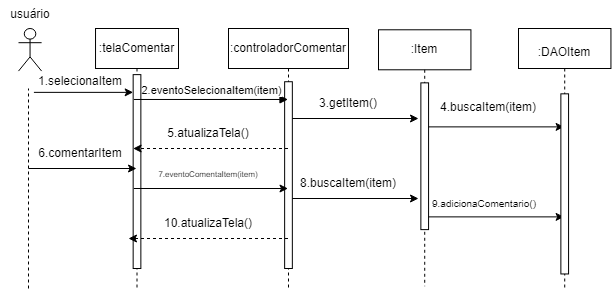

The diagram above was exported from draw.io. Its source (the exported page's mxGraphModel, read from the mxfile embedded in the PNG):
<mxGraphModel dx="1724" dy="351" grid="1" gridSize="10" guides="1" tooltips="1" connect="1" arrows="1" fold="1" page="1" pageScale="1" pageWidth="850" pageHeight="1100" math="0" shadow="0">
  <root>
    <mxCell id="0" />
    <mxCell id="1" parent="0" />
    <mxCell id="aM9ryv3xv72pqoxQDRHE-1" value=":telaComentar" style="shape=umlLifeline;perimeter=lifelinePerimeter;whiteSpace=wrap;html=1;container=0;dropTarget=0;collapsible=0;recursiveResize=0;outlineConnect=0;portConstraint=eastwest;newEdgeStyle={&quot;edgeStyle&quot;:&quot;elbowEdgeStyle&quot;,&quot;elbow&quot;:&quot;vertical&quot;,&quot;curved&quot;:0,&quot;rounded&quot;:0};" parent="1" vertex="1">
      <mxGeometry x="87.03" y="40" width="82.97" height="260" as="geometry" />
    </mxCell>
    <mxCell id="aM9ryv3xv72pqoxQDRHE-2" value="" style="html=1;points=[];perimeter=orthogonalPerimeter;outlineConnect=0;targetShapes=umlLifeline;portConstraint=eastwest;newEdgeStyle={&quot;edgeStyle&quot;:&quot;elbowEdgeStyle&quot;,&quot;elbow&quot;:&quot;vertical&quot;,&quot;curved&quot;:0,&quot;rounded&quot;:0};" parent="aM9ryv3xv72pqoxQDRHE-1" vertex="1">
      <mxGeometry x="37.629999999999995" y="46.13" width="7.7" height="193.87" as="geometry" />
    </mxCell>
    <mxCell id="aM9ryv3xv72pqoxQDRHE-5" value=":controladorComentar" style="shape=umlLifeline;perimeter=lifelinePerimeter;whiteSpace=wrap;html=1;container=0;dropTarget=0;collapsible=0;recursiveResize=0;outlineConnect=0;portConstraint=eastwest;newEdgeStyle={&quot;edgeStyle&quot;:&quot;elbowEdgeStyle&quot;,&quot;elbow&quot;:&quot;vertical&quot;,&quot;curved&quot;:0,&quot;rounded&quot;:0};" parent="1" vertex="1">
      <mxGeometry x="220" y="40" width="120" height="260" as="geometry" />
    </mxCell>
    <mxCell id="aM9ryv3xv72pqoxQDRHE-6" value="" style="html=1;points=[];perimeter=orthogonalPerimeter;outlineConnect=0;targetShapes=umlLifeline;portConstraint=eastwest;newEdgeStyle={&quot;edgeStyle&quot;:&quot;elbowEdgeStyle&quot;,&quot;elbow&quot;:&quot;vertical&quot;,&quot;curved&quot;:0,&quot;rounded&quot;:0};" parent="aM9ryv3xv72pqoxQDRHE-5" vertex="1">
      <mxGeometry x="56.14" y="53.23" width="7.7" height="186.77" as="geometry" />
    </mxCell>
    <mxCell id="aM9ryv3xv72pqoxQDRHE-7" value="2.eventoSelecionaItem(item)" style="html=1;verticalAlign=bottom;endArrow=block;edgeStyle=elbowEdgeStyle;elbow=vertical;curved=0;rounded=0;" parent="1" target="aM9ryv3xv72pqoxQDRHE-5" edge="1">
      <mxGeometry x="-0.002" relative="1" as="geometry">
        <mxPoint x="125.39445479962718" y="110.96774193548383" as="sourcePoint" />
        <Array as="points">
          <mxPoint x="202.56756756756758" y="110.96774193548387" />
        </Array>
        <mxPoint x="268.0405405405406" y="110.96774193548383" as="targetPoint" />
        <mxPoint as="offset" />
      </mxGeometry>
    </mxCell>
    <mxCell id="bSYmQkcZP1KdPT-xnH5G-5" value="" style="shape=umlActor;verticalLabelPosition=bottom;verticalAlign=top;html=1;outlineConnect=0;" parent="1" vertex="1">
      <mxGeometry x="10" y="39.99677419354838" width="23.10810810810811" height="42.58064516129032" as="geometry" />
    </mxCell>
    <mxCell id="bSYmQkcZP1KdPT-xnH5G-11" value="" style="endArrow=classic;html=1;rounded=0;" parent="1" target="aM9ryv3xv72pqoxQDRHE-2" edge="1">
      <mxGeometry width="50" height="50" relative="1" as="geometry">
        <mxPoint x="25.405405405405407" y="103.87096774193549" as="sourcePoint" />
        <mxPoint x="233.3783783783784" y="132.25806451612902" as="targetPoint" />
      </mxGeometry>
    </mxCell>
    <mxCell id="bSYmQkcZP1KdPT-xnH5G-12" value="1.selecionaItem" style="text;strokeColor=none;align=center;fillColor=none;html=1;verticalAlign=middle;whiteSpace=wrap;rounded=0;" parent="1" vertex="1">
      <mxGeometry x="48.513513513513516" y="82.58064516129032" width="46.21621621621622" height="21.29032258064516" as="geometry" />
    </mxCell>
    <mxCell id="bSYmQkcZP1KdPT-xnH5G-22" value=":Item" style="shape=umlLifeline;perimeter=lifelinePerimeter;whiteSpace=wrap;html=1;container=0;dropTarget=0;collapsible=0;recursiveResize=0;outlineConnect=0;portConstraint=eastwest;newEdgeStyle={&quot;edgeStyle&quot;:&quot;elbowEdgeStyle&quot;,&quot;elbow&quot;:&quot;vertical&quot;,&quot;curved&quot;:0,&quot;rounded&quot;:0};" parent="1" vertex="1">
      <mxGeometry x="369.99999999999994" y="41.28999999999999" width="92.43" height="256.45" as="geometry" />
    </mxCell>
    <mxCell id="bSYmQkcZP1KdPT-xnH5G-23" value="" style="html=1;points=[];perimeter=orthogonalPerimeter;outlineConnect=0;targetShapes=umlLifeline;portConstraint=eastwest;newEdgeStyle={&quot;edgeStyle&quot;:&quot;elbowEdgeStyle&quot;,&quot;elbow&quot;:&quot;vertical&quot;,&quot;curved&quot;:0,&quot;rounded&quot;:0};" parent="bSYmQkcZP1KdPT-xnH5G-22" vertex="1">
      <mxGeometry x="42.37" y="53.059999999999995" width="7.7" height="146.77" as="geometry" />
    </mxCell>
    <mxCell id="bSYmQkcZP1KdPT-xnH5G-27" value="" style="endArrow=classic;html=1;rounded=0;" parent="1" edge="1">
      <mxGeometry width="50" height="50" relative="1" as="geometry">
        <mxPoint x="283.84756756756747" y="130" as="sourcePoint" />
        <mxPoint x="410" y="130" as="targetPoint" />
      </mxGeometry>
    </mxCell>
    <mxCell id="bSYmQkcZP1KdPT-xnH5G-28" value="4.buscaItem(item)" style="text;strokeColor=none;align=center;fillColor=none;html=1;verticalAlign=middle;whiteSpace=wrap;rounded=0;" parent="1" vertex="1">
      <mxGeometry x="450" y="103.87" width="60" height="30" as="geometry" />
    </mxCell>
    <mxCell id="bSYmQkcZP1KdPT-xnH5G-30" value="" style="endArrow=classic;html=1;rounded=0;" parent="1" edge="1">
      <mxGeometry width="50" height="50" relative="1" as="geometry">
        <mxPoint x="420.0018918918919" y="138.38999999999993" as="sourcePoint" />
        <mxPoint x="555.61" y="138.39" as="targetPoint" />
      </mxGeometry>
    </mxCell>
    <mxCell id="bSYmQkcZP1KdPT-xnH5G-31" value="3.getItem()" style="text;strokeColor=none;align=center;fillColor=none;html=1;verticalAlign=middle;whiteSpace=wrap;rounded=0;" parent="1" vertex="1">
      <mxGeometry x="310" y="100" width="60" height="30" as="geometry" />
    </mxCell>
    <mxCell id="bSYmQkcZP1KdPT-xnH5G-33" value="" style="endArrow=none;dashed=1;html=1;rounded=0;" parent="1" edge="1">
      <mxGeometry width="50" height="50" relative="1" as="geometry">
        <mxPoint x="20" y="300" as="sourcePoint" />
        <mxPoint x="20" y="100" as="targetPoint" />
      </mxGeometry>
    </mxCell>
    <mxCell id="bSYmQkcZP1KdPT-xnH5G-34" value="" style="html=1;labelBackgroundColor=#ffffff;startArrow=none;startFill=0;startSize=6;endArrow=classic;endFill=1;endSize=6;jettySize=auto;orthogonalLoop=1;strokeWidth=1;dashed=1;fontSize=14;rounded=0;" parent="1" source="aM9ryv3xv72pqoxQDRHE-5" edge="1">
      <mxGeometry width="60" height="60" relative="1" as="geometry">
        <mxPoint x="260" y="160" as="sourcePoint" />
        <mxPoint x="124.6008853681268" y="159.99500000000012" as="targetPoint" />
      </mxGeometry>
    </mxCell>
    <mxCell id="bSYmQkcZP1KdPT-xnH5G-35" value="5.atualizaTela()" style="text;strokeColor=none;align=center;fillColor=none;html=1;verticalAlign=middle;whiteSpace=wrap;rounded=0;" parent="1" vertex="1">
      <mxGeometry x="170" y="130" width="60" height="30" as="geometry" />
    </mxCell>
    <mxCell id="bSYmQkcZP1KdPT-xnH5G-36" value="" style="endArrow=classic;html=1;rounded=0;" parent="1" target="aM9ryv3xv72pqoxQDRHE-1" edge="1">
      <mxGeometry width="50" height="50" relative="1" as="geometry">
        <mxPoint x="20" y="180" as="sourcePoint" />
        <mxPoint x="87.03" y="140" as="targetPoint" />
      </mxGeometry>
    </mxCell>
    <mxCell id="bSYmQkcZP1KdPT-xnH5G-37" value="6.comentarItem" style="text;strokeColor=none;align=center;fillColor=none;html=1;verticalAlign=middle;whiteSpace=wrap;rounded=0;" parent="1" vertex="1">
      <mxGeometry x="41.620000000000005" y="150" width="60" height="30" as="geometry" />
    </mxCell>
    <mxCell id="bSYmQkcZP1KdPT-xnH5G-39" value="" style="endArrow=classic;html=1;rounded=0;" parent="1" target="aM9ryv3xv72pqoxQDRHE-5" edge="1">
      <mxGeometry width="50" height="50" relative="1" as="geometry">
        <mxPoint x="125.3508853681268" y="200" as="sourcePoint" />
        <mxPoint x="190" y="200" as="targetPoint" />
      </mxGeometry>
    </mxCell>
    <mxCell id="bSYmQkcZP1KdPT-xnH5G-40" value="&lt;font style=&quot;font-size: 8px;&quot;&gt;7.eventoComentaItem(item)&lt;/font&gt;" style="text;strokeColor=none;align=center;fillColor=none;html=1;verticalAlign=middle;whiteSpace=wrap;rounded=0;" parent="1" vertex="1">
      <mxGeometry x="105" y="170" width="190" height="30" as="geometry" />
    </mxCell>
    <mxCell id="bSYmQkcZP1KdPT-xnH5G-41" value="" style="endArrow=classic;html=1;rounded=0;" parent="1" edge="1">
      <mxGeometry width="50" height="50" relative="1" as="geometry">
        <mxPoint x="283.8399999999999" y="210" as="sourcePoint" />
        <mxPoint x="410" y="210" as="targetPoint" />
      </mxGeometry>
    </mxCell>
    <mxCell id="bSYmQkcZP1KdPT-xnH5G-42" value="8.buscaItem(item)" style="text;strokeColor=none;align=center;fillColor=none;html=1;verticalAlign=middle;whiteSpace=wrap;rounded=0;" parent="1" vertex="1">
      <mxGeometry x="310" y="180" width="60" height="30" as="geometry" />
    </mxCell>
    <mxCell id="bSYmQkcZP1KdPT-xnH5G-43" value="" style="endArrow=classic;html=1;rounded=0;" parent="1" edge="1">
      <mxGeometry width="50" height="50" relative="1" as="geometry">
        <mxPoint x="419.9955089878541" y="228.39" as="sourcePoint" />
        <mxPoint x="555.61" y="228.39" as="targetPoint" />
      </mxGeometry>
    </mxCell>
    <mxCell id="bSYmQkcZP1KdPT-xnH5G-48" value="&lt;font style=&quot;font-size: 10px;&quot;&gt;9.adicionaComentario()&lt;/font&gt;" style="text;strokeColor=none;align=center;fillColor=none;html=1;verticalAlign=middle;whiteSpace=wrap;rounded=0;" parent="1" vertex="1">
      <mxGeometry x="445.61" y="200" width="60" height="30" as="geometry" />
    </mxCell>
    <mxCell id="bSYmQkcZP1KdPT-xnH5G-49" value="" style="html=1;labelBackgroundColor=#ffffff;startArrow=none;startFill=0;startSize=6;endArrow=classic;endFill=1;endSize=6;jettySize=auto;orthogonalLoop=1;strokeWidth=1;dashed=1;fontSize=14;rounded=0;" parent="1" source="aM9ryv3xv72pqoxQDRHE-5" edge="1">
      <mxGeometry width="60" height="60" relative="1" as="geometry">
        <mxPoint x="255.4" y="250" as="sourcePoint" />
        <mxPoint x="120.0008853681268" y="249.99500000000012" as="targetPoint" />
      </mxGeometry>
    </mxCell>
    <mxCell id="bSYmQkcZP1KdPT-xnH5G-50" value="10.atualizaTela()" style="text;strokeColor=none;align=center;fillColor=none;html=1;verticalAlign=middle;whiteSpace=wrap;rounded=0;" parent="1" vertex="1">
      <mxGeometry x="170" y="220" width="60" height="30" as="geometry" />
    </mxCell>
    <mxCell id="bSYmQkcZP1KdPT-xnH5G-13" value="" style="shape=umlLifeline;perimeter=lifelinePerimeter;whiteSpace=wrap;html=1;container=0;dropTarget=0;collapsible=0;recursiveResize=0;outlineConnect=0;portConstraint=eastwest;newEdgeStyle={&quot;edgeStyle&quot;:&quot;elbowEdgeStyle&quot;,&quot;elbow&quot;:&quot;vertical&quot;,&quot;curved&quot;:0,&quot;rounded&quot;:0};" parent="1" vertex="1">
      <mxGeometry x="510.00307692307695" y="39.99967741935484" width="92.43692307692308" height="261.2903225806452" as="geometry" />
    </mxCell>
    <mxCell id="bSYmQkcZP1KdPT-xnH5G-14" value="" style="html=1;points=[];perimeter=orthogonalPerimeter;outlineConnect=0;targetShapes=umlLifeline;portConstraint=eastwest;newEdgeStyle={&quot;edgeStyle&quot;:&quot;elbowEdgeStyle&quot;,&quot;elbow&quot;:&quot;vertical&quot;,&quot;curved&quot;:0,&quot;rounded&quot;:0};" parent="bSYmQkcZP1KdPT-xnH5G-13" vertex="1">
      <mxGeometry x="42.362057975708495" y="65.32772727272729" width="7.700374089068825" height="180.12681818181824" as="geometry" />
    </mxCell>
    <mxCell id="bSYmQkcZP1KdPT-xnH5G-21" value=":DAOItem" style="text;strokeColor=none;align=center;fillColor=none;html=1;verticalAlign=middle;whiteSpace=wrap;rounded=0;" parent="1" vertex="1">
      <mxGeometry x="532.9992307692307" y="51.29483870967742" width="46.21846153846154" height="26.12903225806452" as="geometry" />
    </mxCell>
    <mxCell id="jpBJqGx15N6e_hOJzlHm-2" value="usuário" style="text;strokeColor=none;align=center;fillColor=none;html=1;verticalAlign=middle;whiteSpace=wrap;rounded=0;" vertex="1" parent="1">
      <mxGeometry x="-8.449999999999989" y="11.290000000000006" width="60" height="30" as="geometry" />
    </mxCell>
  </root>
</mxGraphModel>